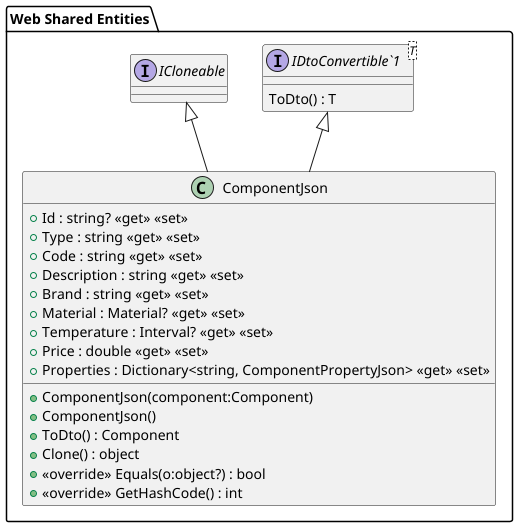

The diagram above was rendered by PlantUML. Its source (embedded in the PNG):
@startuml

package "Web Shared Entities"{
interface "ICloneable" {
   
}
'!include CalcoloCostiAutomation.Web.Shared/Entities/BrandJson.puml
!include CalcoloCostiAutomation.Web.Shared/Entities/ComponentJson.puml
'!include CalcoloCostiAutomation.Web.Shared/Entities/MaterialJson.puml
'!include CalcoloCostiAutomation.Web.Shared/Entities/ProjectJson.puml
'!include CalcoloCostiAutomation.Web.Shared/Entities/LookupPropertyJson.puml
'!include CalcoloCostiAutomation.Web.Shared/Entities/ComponentsTypeJson.puml
'!include CalcoloCostiAutomation.Web.Shared/Entities/BrandJson.puml
'!include CalcoloCostiAutomation.Web.Shared/Entities/MaterialsTypeJson.puml
'!include CalcoloCostiAutomation.Web.Shared/Entities/ComponentPropertyJson.puml
!include CalcoloCostiAutomation.Web.Shared/Entities/IDtoConvertible.puml


'!include CalcoloCostiAutomation.Web.Shared/Queries/IHttpQuery.puml
}

@enduml